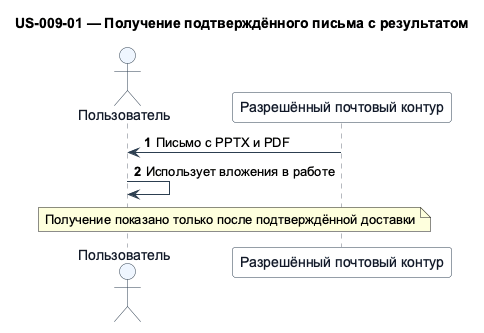

The diagram above was rendered by PlantUML. Its source (embedded in the PNG):
@startuml
!pragma teoz true
skinparam shadowing false
skinparam defaultFontName Arial
skinparam sequence {
  ArrowColor #2C3E50
  LifeLineBorderColor #6B7280
  ParticipantBorderColor #2C3E50
  ParticipantBackgroundColor #F8FAFC
  ParticipantFontColor #111827
  ActorBorderColor #2C3E50
  ActorBackgroundColor #EFF6FF
  ActorFontColor #111827
  GroupBorderColor #94A3B8
  GroupBackgroundColor #F8FAFC
}
title US-009-01 — Получение подтверждённого письма с результатом

actor "Пользователь" as user
participant "Разрешённый почтовый контур" as mail

autonumber
mail -> user: Письмо с PPTX и PDF
user -> user: Использует вложения в работе
note over mail,user: Получение показано только после подтверждённой доставки
@enduml